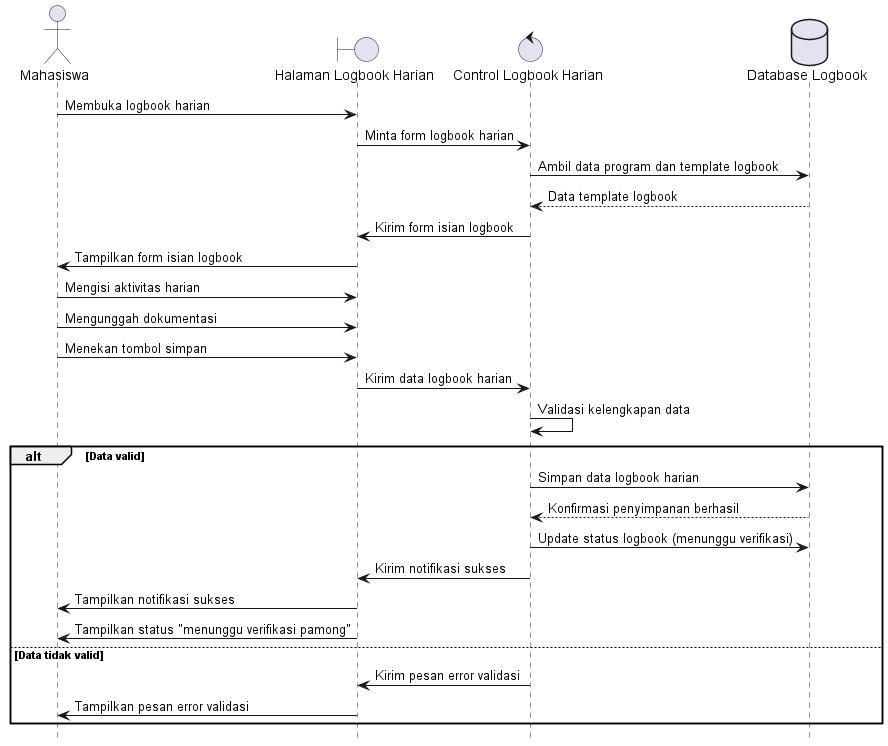

The diagram above was rendered by PlantUML. Its source (embedded in the PNG):
@startuml
hide footbox
actor Mahasiswa
boundary "Halaman Logbook Harian"
control "Control Logbook Harian"
database "Database Logbook"

Mahasiswa -> "Halaman Logbook Harian": Membuka logbook harian
"Halaman Logbook Harian" -> "Control Logbook Harian": Minta form logbook harian
"Control Logbook Harian" -> "Database Logbook": Ambil data program dan template logbook
"Database Logbook" --> "Control Logbook Harian": Data template logbook
"Control Logbook Harian" -> "Halaman Logbook Harian": Kirim form isian logbook
"Halaman Logbook Harian" -> Mahasiswa: Tampilkan form isian logbook

Mahasiswa -> "Halaman Logbook Harian": Mengisi aktivitas harian
Mahasiswa -> "Halaman Logbook Harian": Mengunggah dokumentasi
Mahasiswa -> "Halaman Logbook Harian": Menekan tombol simpan

"Halaman Logbook Harian" -> "Control Logbook Harian": Kirim data logbook harian
"Control Logbook Harian" -> "Control Logbook Harian": Validasi kelengkapan data

alt Data valid
    "Control Logbook Harian" -> "Database Logbook": Simpan data logbook harian
    "Database Logbook" --> "Control Logbook Harian": Konfirmasi penyimpanan berhasil
    "Control Logbook Harian" -> "Database Logbook": Update status logbook (menunggu verifikasi)
    "Control Logbook Harian" -> "Halaman Logbook Harian": Kirim notifikasi sukses
    "Halaman Logbook Harian" -> Mahasiswa: Tampilkan notifikasi sukses
    "Halaman Logbook Harian" -> Mahasiswa: Tampilkan status "menunggu verifikasi pamong"
else Data tidak valid
    "Control Logbook Harian" -> "Halaman Logbook Harian": Kirim pesan error validasi
    "Halaman Logbook Harian" -> Mahasiswa: Tampilkan pesan error validasi
end
@enduml